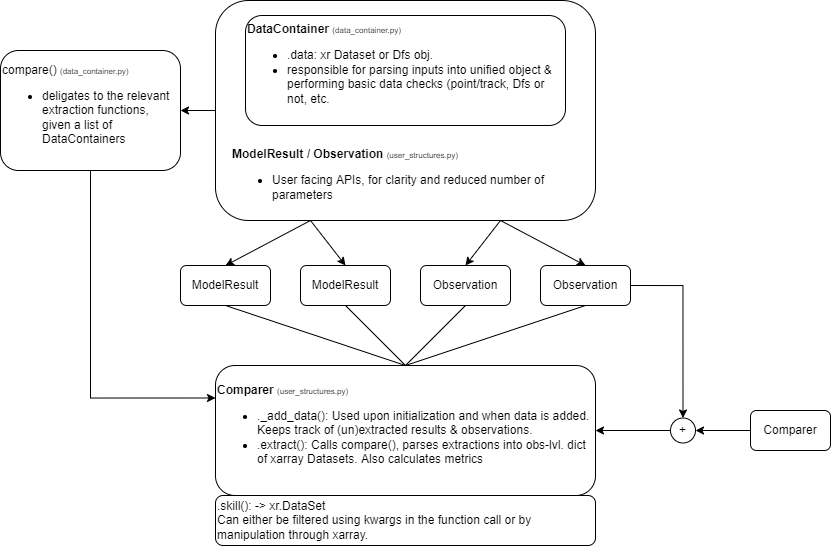

The diagram above was exported from draw.io. Its source (the exported page's mxGraphModel, read from the mxfile embedded in the PNG):
<mxGraphModel dx="1294" dy="973" grid="1" gridSize="10" guides="1" tooltips="1" connect="1" arrows="1" fold="1" page="1" pageScale="1" pageWidth="1169" pageHeight="827" background="#ffffff" math="0" shadow="0">
  <root>
    <mxCell id="0" />
    <mxCell id="1" parent="0" />
    <mxCell id="6" value="" style="group" parent="1" vertex="1" connectable="0">
      <mxGeometry x="405" y="275" width="380" height="220" as="geometry" />
    </mxCell>
    <mxCell id="5" value="" style="group" parent="6" vertex="1" connectable="0">
      <mxGeometry width="380" height="220" as="geometry" />
    </mxCell>
    <mxCell id="3" value="" style="rounded=1;whiteSpace=wrap;html=1;fillColor=none;labelPosition=center;verticalLabelPosition=bottom;align=center;verticalAlign=top;" parent="5" vertex="1">
      <mxGeometry width="380" height="220" as="geometry" />
    </mxCell>
    <mxCell id="4" value="&lt;span style=&quot;text-align: center;&quot;&gt;&lt;b&gt;ModelResult / Observation&amp;nbsp;&lt;/b&gt;&lt;/span&gt;&lt;span style=&quot;font-size: 8px;&quot;&gt;(user_structures.py)&lt;/span&gt;&lt;br style=&quot;text-align: center;&quot;&gt;&lt;ul&gt;&lt;li&gt;User facing APIs, for clarity and reduced number of parameters&lt;/li&gt;&lt;/ul&gt;" style="text;html=1;strokeColor=none;fillColor=none;align=left;verticalAlign=top;whiteSpace=wrap;rounded=0;" parent="5" vertex="1">
      <mxGeometry x="15" y="140" width="350" height="70" as="geometry" />
    </mxCell>
    <mxCell id="2" value="&lt;b&gt;DataContainer &lt;/b&gt;&lt;font style=&quot;font-size: 8px;&quot;&gt;(data_container.py)&lt;/font&gt;&lt;br&gt;&lt;ul&gt;&lt;li style=&quot;&quot;&gt;.data: xr Dataset or Dfs obj.&lt;/li&gt;&lt;li style=&quot;&quot;&gt;responsible for parsing inputs into unified object &amp;amp; performing basic data checks (point/track, Dfs or not, etc.&lt;/li&gt;&lt;/ul&gt;" style="rounded=1;whiteSpace=wrap;html=1;labelPosition=center;verticalLabelPosition=middle;align=left;verticalAlign=top;fillColor=none;horizontal=1;" parent="6" vertex="1">
      <mxGeometry x="30" y="15" width="320" height="110" as="geometry" />
    </mxCell>
    <mxCell id="11" style="edgeStyle=none;html=1;exitX=0.75;exitY=1;exitDx=0;exitDy=0;entryX=0.5;entryY=0;entryDx=0;entryDy=0;" parent="1" source="3" target="8" edge="1">
      <mxGeometry relative="1" as="geometry" />
    </mxCell>
    <mxCell id="38" style="rounded=0;html=1;exitX=0.5;exitY=0;exitDx=0;exitDy=0;strokeColor=default;fontColor=#F0F0F0;endArrow=none;endFill=0;entryX=0.5;entryY=1;entryDx=0;entryDy=0;" parent="1" source="12" target="8" edge="1">
      <mxGeometry relative="1" as="geometry">
        <mxPoint x="640" y="670" as="targetPoint" />
      </mxGeometry>
    </mxCell>
    <mxCell id="12" value="&lt;b&gt;Comparer&amp;nbsp;&lt;/b&gt;&lt;span style=&quot;font-size: 8px;&quot;&gt;(user_structures.py)&lt;/span&gt;&lt;br&gt;&lt;ul&gt;&lt;li style=&quot;&quot;&gt;._add_data(): Used upon initialization and when data is added. Keeps track of (un)extracted results &amp;amp; observations.&lt;/li&gt;&lt;li style=&quot;&quot;&gt;.extract(): Calls compare(), parses extractions into obs-lvl. dict of xarray Datasets. Also calculates metrics&lt;/li&gt;&lt;/ul&gt;" style="rounded=1;whiteSpace=wrap;html=1;fillColor=none;align=left;verticalAlign=middle;" parent="1" vertex="1">
      <mxGeometry x="405" y="640" width="380" height="130" as="geometry" />
    </mxCell>
    <mxCell id="15" style="edgeStyle=none;html=1;exitX=0.25;exitY=1;exitDx=0;exitDy=0;entryX=0.5;entryY=0;entryDx=0;entryDy=0;" parent="1" source="3" target="13" edge="1">
      <mxGeometry relative="1" as="geometry" />
    </mxCell>
    <mxCell id="16" style="edgeStyle=none;html=1;exitX=0.25;exitY=1;exitDx=0;exitDy=0;entryX=0.5;entryY=0;entryDx=0;entryDy=0;" parent="1" source="3" target="7" edge="1">
      <mxGeometry relative="1" as="geometry" />
    </mxCell>
    <mxCell id="17" style="edgeStyle=none;html=1;exitX=0.75;exitY=1;exitDx=0;exitDy=0;entryX=0.5;entryY=0;entryDx=0;entryDy=0;" parent="1" source="3" target="14" edge="1">
      <mxGeometry relative="1" as="geometry" />
    </mxCell>
    <mxCell id="18" value="" style="group" parent="1" vertex="1" connectable="0">
      <mxGeometry x="370" y="540" width="450" height="40" as="geometry" />
    </mxCell>
    <mxCell id="7" value="ModelResult" style="rounded=1;whiteSpace=wrap;html=1;fillColor=none;container=0;" parent="18" vertex="1">
      <mxGeometry x="120" width="90" height="40" as="geometry" />
    </mxCell>
    <mxCell id="8" value="Observation" style="rounded=1;whiteSpace=wrap;html=1;fillColor=none;container=0;" parent="18" vertex="1">
      <mxGeometry x="240" width="90" height="40" as="geometry" />
    </mxCell>
    <mxCell id="13" value="ModelResult" style="rounded=1;whiteSpace=wrap;html=1;fillColor=none;container=0;" parent="18" vertex="1">
      <mxGeometry width="90" height="40" as="geometry" />
    </mxCell>
    <mxCell id="14" value="Observation" style="rounded=1;whiteSpace=wrap;html=1;fillColor=none;container=0;" parent="18" vertex="1">
      <mxGeometry x="360" width="90" height="40" as="geometry" />
    </mxCell>
    <mxCell id="21" style="edgeStyle=none;html=1;exitX=0.5;exitY=1;exitDx=0;exitDy=0;entryX=0.5;entryY=0;entryDx=0;entryDy=0;endArrow=none;endFill=0;" parent="1" source="13" target="12" edge="1">
      <mxGeometry relative="1" as="geometry" />
    </mxCell>
    <mxCell id="24" style="edgeStyle=none;html=1;exitX=0.5;exitY=1;exitDx=0;exitDy=0;entryX=0.5;entryY=0;entryDx=0;entryDy=0;endArrow=none;endFill=0;" parent="1" source="14" target="12" edge="1">
      <mxGeometry relative="1" as="geometry" />
    </mxCell>
    <mxCell id="25" style="edgeStyle=none;html=1;exitX=0.5;exitY=1;exitDx=0;exitDy=0;entryX=0.5;entryY=0;entryDx=0;entryDy=0;endArrow=none;endFill=0;" parent="1" source="7" target="12" edge="1">
      <mxGeometry relative="1" as="geometry" />
    </mxCell>
    <mxCell id="34" style="edgeStyle=orthogonalEdgeStyle;rounded=0;html=1;exitX=0.5;exitY=1;exitDx=0;exitDy=0;entryX=0;entryY=0.25;entryDx=0;entryDy=0;strokeColor=default;fontColor=#FFFFFF;" parent="1" source="26" target="12" edge="1">
      <mxGeometry relative="1" as="geometry" />
    </mxCell>
    <mxCell id="26" value="compare()&amp;nbsp;&lt;span style=&quot;font-size: 8px;&quot;&gt;(data_container.py)&lt;/span&gt;&lt;br&gt;&lt;ul&gt;&lt;li style=&quot;&quot;&gt;deligates to the relevant extraction functions, given a list of DataContainers&lt;/li&gt;&lt;/ul&gt;" style="rounded=1;whiteSpace=wrap;html=1;fillColor=none;align=left;" parent="1" vertex="1">
      <mxGeometry x="190" y="325" width="180" height="120" as="geometry" />
    </mxCell>
    <mxCell id="28" style="edgeStyle=none;html=1;exitX=0;exitY=0.5;exitDx=0;exitDy=0;entryX=1;entryY=0.5;entryDx=0;entryDy=0;" parent="1" source="3" target="26" edge="1">
      <mxGeometry relative="1" as="geometry" />
    </mxCell>
    <mxCell id="30" style="edgeStyle=none;html=1;exitX=0;exitY=0.5;exitDx=0;exitDy=0;entryX=1;entryY=0.5;entryDx=0;entryDy=0;fontColor=#FFFFFF;" parent="1" source="29" target="12" edge="1">
      <mxGeometry relative="1" as="geometry" />
    </mxCell>
    <mxCell id="29" value="+" style="ellipse;whiteSpace=wrap;html=1;aspect=fixed;fontColor=default;fillColor=none;align=center;rounded=1;" parent="1" vertex="1">
      <mxGeometry x="860" y="692.5" width="25" height="25" as="geometry" />
    </mxCell>
    <mxCell id="31" style="edgeStyle=orthogonalEdgeStyle;html=1;exitX=1;exitY=0.5;exitDx=0;exitDy=0;entryX=0.5;entryY=0;entryDx=0;entryDy=0;fontColor=#FFFFFF;rounded=0;strokeColor=default;" parent="1" source="14" target="29" edge="1">
      <mxGeometry relative="1" as="geometry" />
    </mxCell>
    <mxCell id="33" style="edgeStyle=orthogonalEdgeStyle;rounded=0;html=1;exitX=0;exitY=0.5;exitDx=0;exitDy=0;entryX=1;entryY=0.5;entryDx=0;entryDy=0;strokeColor=default;fontColor=#FFFFFF;" parent="1" source="32" target="29" edge="1">
      <mxGeometry relative="1" as="geometry" />
    </mxCell>
    <mxCell id="32" value="Comparer" style="rounded=1;whiteSpace=wrap;html=1;fontColor=default;fillColor=none;align=center;" parent="1" vertex="1">
      <mxGeometry x="940" y="685" width="80" height="40" as="geometry" />
    </mxCell>
    <mxCell id="35" value=".skill(): -&amp;gt; xr.DataSet&lt;br&gt;Can either be filtered using kwargs in the function call or by manipulation through xarray." style="rounded=1;whiteSpace=wrap;html=1;fontColor=default;fillColor=none;align=left;verticalAlign=middle;" parent="1" vertex="1">
      <mxGeometry x="405" y="770" width="380" height="50" as="geometry" />
    </mxCell>
  </root>
</mxGraphModel>